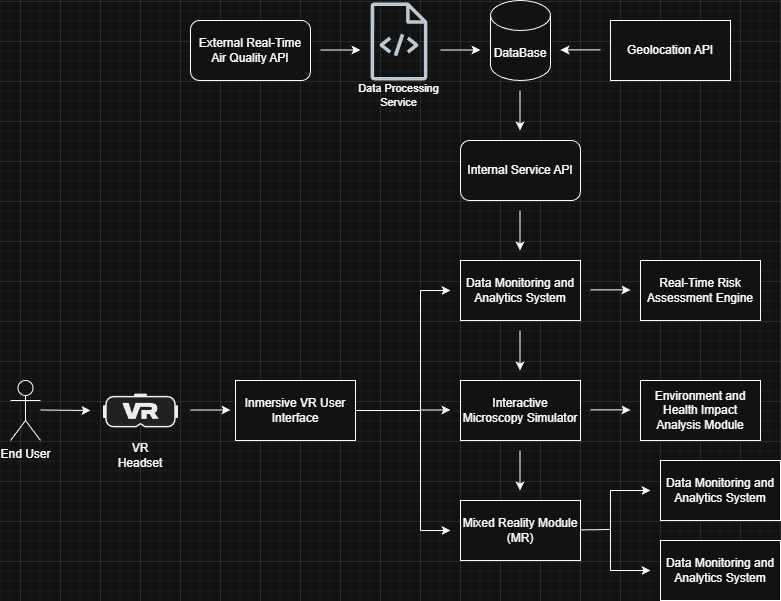

The diagram above was exported from draw.io. Its source (the exported page's mxGraphModel, read from the mxfile embedded in the PNG):
<mxGraphModel dx="796" dy="847" grid="1" gridSize="10" guides="1" tooltips="1" connect="1" arrows="1" fold="1" page="1" pageScale="1" pageWidth="850" pageHeight="800" math="0" shadow="0">
  <root>
    <mxCell id="0" />
    <mxCell id="1" parent="0" />
    <mxCell id="K8ol4KmhMhBbx5u_dHW3-4" parent="1" style="shape=umlActor;verticalLabelPosition=bottom;verticalAlign=top;html=1;outlineConnect=0;strokeWidth=1;" value="End User" vertex="1">
      <mxGeometry height="60" width="30" x="30" y="500" as="geometry" />
    </mxCell>
    <mxCell id="K8ol4KmhMhBbx5u_dHW3-5" parent="1" style="text;html=1;whiteSpace=wrap;align=center;verticalAlign=middle;rounded=0;strokeWidth=1;" value="VR Headset" vertex="1">
      <mxGeometry height="30" width="60" x="130" y="560" as="geometry" />
    </mxCell>
    <mxCell id="K8ol4KmhMhBbx5u_dHW3-12" edge="1" parent="1" style="endArrow=none;html=1;rounded=0;entryX=1;entryY=0.5;entryDx=0;entryDy=0;strokeWidth=1;" target="K8ol4KmhMhBbx5u_dHW3-19" value="">
      <mxGeometry height="50" relative="1" width="50" as="geometry">
        <mxPoint x="440" y="530" as="sourcePoint" />
        <mxPoint x="480" y="510" as="targetPoint" />
      </mxGeometry>
    </mxCell>
    <mxCell id="K8ol4KmhMhBbx5u_dHW3-15" edge="1" parent="1" style="endArrow=classic;html=1;rounded=0;strokeWidth=1;" value="">
      <mxGeometry height="50" relative="1" width="50" as="geometry">
        <mxPoint x="210" y="529.5" as="sourcePoint" />
        <mxPoint x="250" y="529.5" as="targetPoint" />
      </mxGeometry>
    </mxCell>
    <mxCell id="K8ol4KmhMhBbx5u_dHW3-16" edge="1" parent="1" style="endArrow=classic;html=1;rounded=0;strokeWidth=1;" value="">
      <mxGeometry height="50" relative="1" width="50" as="geometry">
        <mxPoint x="60" y="529.5" as="sourcePoint" />
        <mxPoint x="110" y="530" as="targetPoint" />
      </mxGeometry>
    </mxCell>
    <mxCell id="K8ol4KmhMhBbx5u_dHW3-18" parent="1" style="rounded=0;whiteSpace=wrap;html=1;strokeWidth=1;" value="Data Monitoring and Analytics System" vertex="1">
      <mxGeometry height="60" width="120" x="480" y="380" as="geometry" />
    </mxCell>
    <mxCell id="K8ol4KmhMhBbx5u_dHW3-19" parent="1" style="rounded=0;whiteSpace=wrap;html=1;strokeWidth=1;" value="Inmersive VR User Interface" vertex="1">
      <mxGeometry height="60" width="120" x="255" y="500" as="geometry" />
    </mxCell>
    <mxCell id="K8ol4KmhMhBbx5u_dHW3-21" edge="1" parent="1" style="endArrow=none;html=1;rounded=0;entryX=1;entryY=0.5;entryDx=0;entryDy=0;strokeWidth=1;" value="">
      <mxGeometry height="50" relative="1" width="50" as="geometry">
        <mxPoint x="440" y="410" as="sourcePoint" />
        <mxPoint x="440" y="529.5" as="targetPoint" />
      </mxGeometry>
    </mxCell>
    <mxCell id="K8ol4KmhMhBbx5u_dHW3-22" edge="1" parent="1" style="endArrow=none;html=1;rounded=0;strokeWidth=1;" value="">
      <mxGeometry height="50" relative="1" width="50" as="geometry">
        <mxPoint x="440" y="530" as="sourcePoint" />
        <mxPoint x="440" y="650" as="targetPoint" />
      </mxGeometry>
    </mxCell>
    <mxCell id="K8ol4KmhMhBbx5u_dHW3-23" edge="1" parent="1" style="endArrow=classic;html=1;rounded=0;strokeWidth=1;" value="">
      <mxGeometry height="50" relative="1" width="50" as="geometry">
        <mxPoint x="440" y="650" as="sourcePoint" />
        <mxPoint x="470" y="650" as="targetPoint" />
      </mxGeometry>
    </mxCell>
    <mxCell id="K8ol4KmhMhBbx5u_dHW3-24" edge="1" parent="1" style="endArrow=classic;html=1;rounded=0;strokeWidth=1;" value="">
      <mxGeometry height="50" relative="1" width="50" as="geometry">
        <mxPoint x="440" y="410" as="sourcePoint" />
        <mxPoint x="470" y="410" as="targetPoint" />
      </mxGeometry>
    </mxCell>
    <mxCell id="K8ol4KmhMhBbx5u_dHW3-25" parent="1" style="rounded=0;whiteSpace=wrap;html=1;strokeWidth=1;" value="Mixed Reality Module (MR)" vertex="1">
      <mxGeometry height="60" width="120" x="480" y="620" as="geometry" />
    </mxCell>
    <mxCell id="K8ol4KmhMhBbx5u_dHW3-26" parent="1" style="shape=cylinder3;whiteSpace=wrap;html=1;boundedLbl=1;backgroundOutline=1;size=15;strokeWidth=1;" value="DataBase" vertex="1">
      <mxGeometry height="80" width="60" x="510" y="120" as="geometry" />
    </mxCell>
    <mxCell id="K8ol4KmhMhBbx5u_dHW3-27" edge="1" parent="1" style="endArrow=classic;html=1;rounded=0;strokeWidth=1;" value="">
      <mxGeometry height="50" relative="1" width="50" as="geometry">
        <mxPoint x="539.5" y="570" as="sourcePoint" />
        <mxPoint x="539.5" y="610" as="targetPoint" />
      </mxGeometry>
    </mxCell>
    <mxCell id="K8ol4KmhMhBbx5u_dHW3-28" parent="1" style="rounded=1;whiteSpace=wrap;html=1;" value="External Real-Time Air Quality API" vertex="1">
      <mxGeometry height="60" width="120" x="210" y="140" as="geometry" />
    </mxCell>
    <mxCell id="K8ol4KmhMhBbx5u_dHW3-29" edge="1" parent="1" style="endArrow=classic;html=1;rounded=0;strokeWidth=1;" value="">
      <mxGeometry height="50" relative="1" width="50" as="geometry">
        <mxPoint x="340" y="169.5" as="sourcePoint" />
        <mxPoint x="380" y="169.5" as="targetPoint" />
      </mxGeometry>
    </mxCell>
    <mxCell id="K8ol4KmhMhBbx5u_dHW3-31" edge="1" parent="1" style="endArrow=classic;html=1;rounded=0;strokeWidth=1;" value="">
      <mxGeometry height="50" relative="1" width="50" as="geometry">
        <mxPoint x="539.5" y="330" as="sourcePoint" />
        <mxPoint x="539.5" y="370" as="targetPoint" />
      </mxGeometry>
    </mxCell>
    <mxCell id="K8ol4KmhMhBbx5u_dHW3-32" edge="1" parent="1" style="endArrow=classic;html=1;rounded=0;strokeWidth=1;" value="">
      <mxGeometry height="50" relative="1" width="50" as="geometry">
        <mxPoint x="460" y="169.5" as="sourcePoint" />
        <mxPoint x="500" y="169.5" as="targetPoint" />
      </mxGeometry>
    </mxCell>
    <mxCell id="K8ol4KmhMhBbx5u_dHW3-33" parent="1" style="rounded=1;whiteSpace=wrap;html=1;" value="Internal Service API" vertex="1">
      <mxGeometry height="60" width="120" x="480" y="260" as="geometry" />
    </mxCell>
    <mxCell id="K8ol4KmhMhBbx5u_dHW3-34" edge="1" parent="1" style="endArrow=classic;html=1;rounded=0;strokeWidth=1;" value="">
      <mxGeometry height="50" relative="1" width="50" as="geometry">
        <mxPoint x="539.5" y="450" as="sourcePoint" />
        <mxPoint x="539.5" y="490" as="targetPoint" />
      </mxGeometry>
    </mxCell>
    <mxCell id="K8ol4KmhMhBbx5u_dHW3-36" edge="1" parent="1" style="endArrow=classic;html=1;rounded=0;strokeWidth=1;" value="">
      <mxGeometry height="50" relative="1" width="50" as="geometry">
        <mxPoint x="440" y="529.5" as="sourcePoint" />
        <mxPoint x="470" y="529.5" as="targetPoint" />
      </mxGeometry>
    </mxCell>
    <mxCell id="K8ol4KmhMhBbx5u_dHW3-37" parent="1" style="rounded=0;whiteSpace=wrap;html=1;strokeWidth=1;" value="Interactive Microscopy Simulator" vertex="1">
      <mxGeometry height="60" width="120" x="480" y="500" as="geometry" />
    </mxCell>
    <mxCell id="K8ol4KmhMhBbx5u_dHW3-38" edge="1" parent="1" style="endArrow=classic;html=1;rounded=0;strokeWidth=1;" value="">
      <mxGeometry height="50" relative="1" width="50" as="geometry">
        <mxPoint x="539.5" y="210" as="sourcePoint" />
        <mxPoint x="539.5" y="250" as="targetPoint" />
      </mxGeometry>
    </mxCell>
    <mxCell id="K8ol4KmhMhBbx5u_dHW3-41" parent="1" style="sketch=0;outlineConnect=0;fontColor=#232F3E;gradientColor=none;fillColor=#232F3D;strokeColor=none;dashed=0;verticalLabelPosition=bottom;verticalAlign=top;align=center;html=1;fontSize=12;fontStyle=0;aspect=fixed;pointerEvents=1;shape=mxgraph.aws4.source_code;" value="" vertex="1">
      <mxGeometry height="78" width="57" x="390" y="122" as="geometry" />
    </mxCell>
    <mxCell id="K8ol4KmhMhBbx5u_dHW3-42" parent="1" style="text;html=1;whiteSpace=wrap;strokeColor=none;fillColor=none;align=center;verticalAlign=middle;rounded=0;fontSize=11;" value="Data Processing Service" vertex="1">
      <mxGeometry height="30" width="108.5" x="364.25" y="200" as="geometry" />
    </mxCell>
    <mxCell id="K8ol4KmhMhBbx5u_dHW3-43" parent="1" style="shape=mxgraph.networks2.icon;aspect=fixed;fillColor=#EDEDED;strokeColor=#000000;gradientColor=#5B6163;network2IconShadow=1;network2bgFillColor=none;labelPosition=center;verticalLabelPosition=bottom;align=center;verticalAlign=top;network2Icon=mxgraph.networks2.vr;network2IconYOffset=-0.015;network2IconW=1;network2IconH=0.45;" value="" vertex="1">
      <mxGeometry height="33.75" width="75" x="122.5" y="513.13" as="geometry" />
    </mxCell>
    <mxCell id="4l7ChDaaAJp1PVBmsTvY-3" edge="1" parent="1" style="endArrow=none;html=1;rounded=0;entryX=1;entryY=0.5;entryDx=0;entryDy=0;strokeWidth=1;" value="">
      <mxGeometry height="50" relative="1" width="50" as="geometry">
        <mxPoint x="630" y="649" as="sourcePoint" />
        <mxPoint x="600" y="649.41" as="targetPoint" />
      </mxGeometry>
    </mxCell>
    <mxCell id="4l7ChDaaAJp1PVBmsTvY-4" edge="1" parent="1" style="endArrow=none;html=1;rounded=0;strokeWidth=1;" value="">
      <mxGeometry height="50" relative="1" width="50" as="geometry">
        <mxPoint x="630" y="610" as="sourcePoint" />
        <mxPoint x="630" y="650" as="targetPoint" />
      </mxGeometry>
    </mxCell>
    <mxCell id="4l7ChDaaAJp1PVBmsTvY-5" edge="1" parent="1" style="endArrow=none;html=1;rounded=0;strokeWidth=1;" value="">
      <mxGeometry height="50" relative="1" width="50" as="geometry">
        <mxPoint x="630" y="650" as="sourcePoint" />
        <mxPoint x="630" y="690" as="targetPoint" />
      </mxGeometry>
    </mxCell>
    <mxCell id="4l7ChDaaAJp1PVBmsTvY-6" edge="1" parent="1" style="endArrow=classic;html=1;rounded=0;strokeWidth=1;" value="">
      <mxGeometry height="50" relative="1" width="50" as="geometry">
        <mxPoint x="630" y="610" as="sourcePoint" />
        <mxPoint x="670" y="610" as="targetPoint" />
      </mxGeometry>
    </mxCell>
    <mxCell id="4l7ChDaaAJp1PVBmsTvY-7" edge="1" parent="1" style="endArrow=classic;html=1;rounded=0;strokeWidth=1;" value="">
      <mxGeometry height="50" relative="1" width="50" as="geometry">
        <mxPoint x="630" y="690" as="sourcePoint" />
        <mxPoint x="670" y="690" as="targetPoint" />
      </mxGeometry>
    </mxCell>
    <mxCell id="4l7ChDaaAJp1PVBmsTvY-8" edge="1" parent="1" style="endArrow=classic;html=1;rounded=0;strokeWidth=1;" value="">
      <mxGeometry height="50" relative="1" width="50" as="geometry">
        <mxPoint x="610" y="529.41" as="sourcePoint" />
        <mxPoint x="650" y="529.41" as="targetPoint" />
      </mxGeometry>
    </mxCell>
    <mxCell id="4l7ChDaaAJp1PVBmsTvY-9" edge="1" parent="1" style="endArrow=classic;html=1;rounded=0;strokeWidth=1;" value="">
      <mxGeometry height="50" relative="1" width="50" as="geometry">
        <mxPoint x="610" y="409.41" as="sourcePoint" />
        <mxPoint x="650" y="409.41" as="targetPoint" />
      </mxGeometry>
    </mxCell>
    <mxCell id="4l7ChDaaAJp1PVBmsTvY-10" parent="1" style="rounded=0;whiteSpace=wrap;html=1;strokeWidth=1;" value="Real-Time Risk Assessment Engine" vertex="1">
      <mxGeometry height="60" width="120" x="660" y="380" as="geometry" />
    </mxCell>
    <mxCell id="4l7ChDaaAJp1PVBmsTvY-11" parent="1" style="rounded=0;whiteSpace=wrap;html=1;strokeWidth=1;" value="Environment and Health Impact Analysis Module" vertex="1">
      <mxGeometry height="60" width="120" x="660" y="500" as="geometry" />
    </mxCell>
    <mxCell id="4l7ChDaaAJp1PVBmsTvY-12" parent="1" style="rounded=0;whiteSpace=wrap;html=1;strokeWidth=1;" value="Data Monitoring and Analytics System" vertex="1">
      <mxGeometry height="60" width="120" x="680" y="580" as="geometry" />
    </mxCell>
    <mxCell id="4l7ChDaaAJp1PVBmsTvY-13" parent="1" style="rounded=0;whiteSpace=wrap;html=1;strokeWidth=1;" value="Data Monitoring and Analytics System" vertex="1">
      <mxGeometry height="60" width="120" x="680" y="660" as="geometry" />
    </mxCell>
    <mxCell id="4l7ChDaaAJp1PVBmsTvY-14" parent="1" style="rounded=0;whiteSpace=wrap;html=1;strokeWidth=1;" value="Geolocation API" vertex="1">
      <mxGeometry height="60" width="120" x="630" y="140" as="geometry" />
    </mxCell>
    <mxCell id="4l7ChDaaAJp1PVBmsTvY-15" edge="1" parent="1" style="endArrow=classic;html=1;rounded=0;strokeWidth=1;" value="">
      <mxGeometry height="50" relative="1" width="50" as="geometry">
        <mxPoint x="620" y="169.41" as="sourcePoint" />
        <mxPoint x="580" y="169.41" as="targetPoint" />
      </mxGeometry>
    </mxCell>
  </root>
</mxGraphModel>